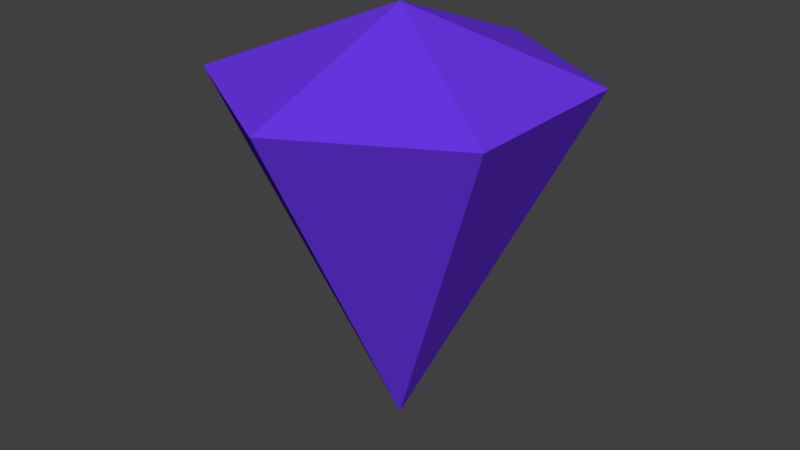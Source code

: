 # Source: cursor.blend  (saved by Blender 2.79.0; exported with 4.5.12 LTS)
import bpy
from mathutils import Matrix  # noqa: F401  (used for matrix-valued properties, if any)

bpy.ops.wm.read_factory_settings(use_empty=True)
scene = bpy.context.scene
scene.name = 'Scene'

# ---- collections
col_collection_1 = bpy.data.collections.new('Collection 1'); scene.collection.children.link(col_collection_1)

# ---- materials (node trees are filled in below, after node groups)
mat_material_001 = bpy.data.materials.new('Material.001')
mat_material_001.alpha_threshold = 0.0
mat_material_001.use_transparent_shadow = False
mat_material_001.diffuse_color = (0.1479, 0.03772, 0.8, 1.0)
mat_material_001.roughness = 0.5

# ---- material node trees

# ---- world
world_world = bpy.data.worlds.new('World'); scene.world = world_world
world_world.color = (0.05088, 0.05088, 0.05088)
world_world.use_sun_shadow = False
world_world.sun_shadow_jitter_overblur = 0.0
world_world.cycles.sampling_method = 'MANUAL'

# ---- meshes
me_cone = bpy.data.meshes.new('Cone')
me_cone.from_pydata([(0.0, 1.0, -1.0), (0.0, 0.0, 1.0), (0.866, 0.5, -1.0), (0.866, -0.5, -1.0), (-8.742e-08, -1.0, -1.0), (-0.866, -0.5, -1.0), (-0.866, 0.5, -1.0), (-0.0003427, -0.0001979, -1.377)], [], [(0, 1, 2), (2, 1, 3), (3, 1, 4), (4, 1, 5), (5, 1, 6), (6, 1, 0), (0, 7, 6), (5, 7, 4), (7, 0, 2), (4, 7, 3), (6, 7, 5), (3, 7, 2)])
me_cone.materials.append(mat_material_001)
me_cone.use_remesh_preserve_volume = False
me_cone.use_remesh_preserve_attributes = False
me_cone.use_mirror_vertex_groups = False
me_cone.update()

# ---- objects
ob_cone = bpy.data.objects.new('Cone', me_cone)

# ---- transforms, parenting, visibility, modifiers, constraints
ob_cone.location = (0.697, -0.3069, 0.4469)
ob_cone.rotation_euler = (-0.0, 3.142, -0.0)
ob_cone.lineart.crease_threshold = 0.0

# ---- collection membership
col_collection_1.objects.link(ob_cone)

# ---- scene / render settings (as saved in the file)
scene.frame_start = 1; scene.frame_end = 250; scene.frame_set(1)
scene.render.engine = 'BLENDER_EEVEE_NEXT'
scene.render.resolution_percentage = 50
scene.render.dither_intensity = 0.0
scene.cycles.use_denoising = False
scene.cycles.samples = 128
scene.cycles.sampling_pattern = 'TABULATED_SOBOL'
scene.cycles.use_adaptive_sampling = False
scene.cycles.use_light_tree = False
scene.cycles.blur_glossy = 0.0
scene.cycles.sample_clamp_indirect = 0.0
scene.view_settings.view_transform = 'Standard'
bpy.context.view_layer.update()

# ---- added for rendering (the .blend has no active camera and no usable light): camera, sun
cam_auto = bpy.data.cameras.new('AutoCamera')
cam_auto.lens = 50.0
cam_auto.sensor_width = 36.0
cam_auto.clip_end = 1000.0
ob_auto_camera = bpy.data.objects.new('AutoCamera', cam_auto)
scene.collection.objects.link(ob_auto_camera)
ob_auto_camera.location = (3.98797, -4.25611, 3.26841)
ob_auto_camera.rotation_euler = (1.09748, -7.21219e-08, 0.694738)
scene.camera = ob_auto_camera
light_auto_sun = bpy.data.lights.new('AutoSun', 'SUN')
light_auto_sun.energy = 3.0
light_auto_sun.angle = 0.0523599
ob_auto_sun = bpy.data.objects.new('AutoSun', light_auto_sun)
scene.collection.objects.link(ob_auto_sun)
ob_auto_sun.rotation_euler = (0.872665, 0.174533, 0.523599)
bpy.context.view_layer.update()
